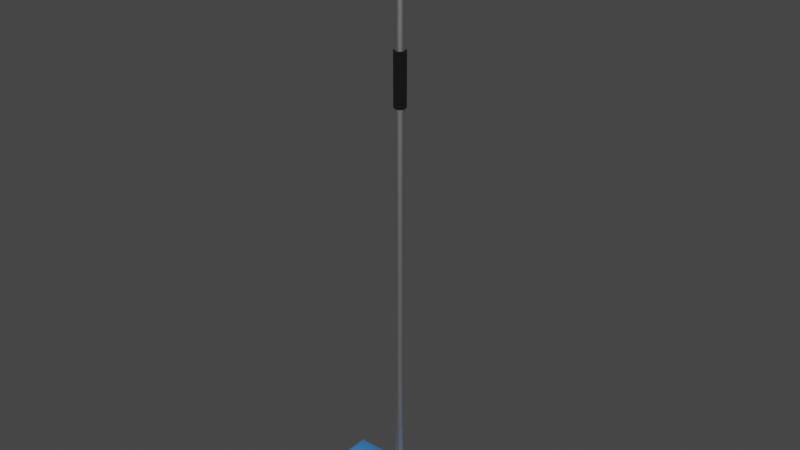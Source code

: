 # Source: Mop.blend  (saved by Blender 3.1.7; exported with 4.5.12 LTS)
import bpy
from mathutils import Matrix  # noqa: F401  (used for matrix-valued properties, if any)

bpy.ops.wm.read_factory_settings(use_empty=True)
scene = bpy.context.scene
scene.name = 'Scene'

# ---- collections
col_collection = bpy.data.collections.new('Collection'); scene.collection.children.link(col_collection)

# ---- materials (node trees are filled in below, after node groups)
mat_blue = bpy.data.materials.new('Blue')
mat_blue.use_transparent_shadow = False
mat_white = bpy.data.materials.new('White')
mat_white.use_transparent_shadow = False
mat_grey_metal = bpy.data.materials.new('Grey Metal')
mat_grey_metal.use_transparent_shadow = False
mat_black = bpy.data.materials.new('Black')
mat_black.use_transparent_shadow = False

# ---- node groups
ng_auto_smooth = bpy.data.node_groups.new('Auto Smooth', 'GeometryNodeTree')
_s = ng_auto_smooth.interface.new_socket(name='Geometry', in_out='OUTPUT', socket_type='NodeSocketGeometry')
_s = ng_auto_smooth.interface.new_socket(name='Geometry', in_out='INPUT', socket_type='NodeSocketGeometry')
_s = ng_auto_smooth.interface.new_socket(name='Angle', in_out='INPUT', socket_type='NodeSocketFloat')
_s.subtype = 'ANGLE'
_s.min_value = 0.0
_s.max_value = 3.142
ng_auto_smooth.is_modifier = True
_N = ng_auto_smooth.nodes; _L = ng_auto_smooth.links
n0 = _N.new('NodeGroupOutput'); n0.name = 'Group Output'; n0.location = (480, -100)
n1 = _N.new('NodeGroupInput'); n1.name = 'Group Input'; n1.location = (-420, -300)
n2 = _N.new('NodeGroupInput'); n2.name = 'Group Input.001'; n2.location = (-60, -100)
n3 = _N.new('GeometryNodeSetShadeSmooth'); n3.name = 'Set Shade Smooth'; n3.location = (120, -100)
n3.domain = 'EDGE'
n4 = _N.new('GeometryNodeSetShadeSmooth'); n4.name = 'Set Shade Smooth.001'; n4.location = (300, -100)
n5 = _N.new('GeometryNodeInputMeshEdgeAngle'); n5.name = 'Edge Angle'; n5.location = (-420, -220)
n6 = _N.new('GeometryNodeInputEdgeSmooth'); n6.name = 'Is Edge Smooth'; n6.location = (-60, -160)
n7 = _N.new('GeometryNodeInputShadeSmooth'); n7.name = 'Is Face Smooth'; n7.location = (-240, -340)
n8 = _N.new('FunctionNodeBooleanMath'); n8.name = 'Boolean Math'; n8.location = (-60, -220)
n9 = _N.new('FunctionNodeCompare'); n9.name = 'Compare'; n9.location = (-240, -180)
n9.operation = 'LESS_EQUAL'
_L.new(n5.outputs[0], n9.inputs[0])
_L.new(n4.outputs[0], n0.inputs[0])
_L.new(n1.outputs[1], n9.inputs[1])
_L.new(n9.outputs[0], n8.inputs[0])
_L.new(n7.outputs[0], n8.inputs[1])
_L.new(n2.outputs[0], n3.inputs[0])
_L.new(n6.outputs[0], n3.inputs[1])
_L.new(n3.outputs[0], n4.inputs[0])
_L.new(n8.outputs[0], n3.inputs[2])
n0.is_active_output = True

# ---- material node trees
mat_blue.use_nodes = True; mat_blue.node_tree.nodes.clear()
_N = mat_blue.node_tree.nodes; _L = mat_blue.node_tree.links
n0 = _N.new('ShaderNodeBsdfPrincipled'); n0.name = 'Principled BSDF'; n0.location = (10, 300)
n0.distribution = 'GGX'
n0.subsurface_method = 'RANDOM_WALK_SKIN'
n0.inputs[0].default_value = (0.03086, 0.2843, 0.8, 1.0)
n0.inputs[2].default_value = 1.0
n0.inputs[3].default_value = 1.45
n0.inputs[13].default_value = 0.8929
n0.inputs[27].default_value = (0.0, 0.0, 0.0, 1.0)
n0.inputs[28].default_value = 1.0
n1 = _N.new('ShaderNodeOutputMaterial'); n1.name = 'Material Output'; n1.location = (300, 300)
_L.new(n0.outputs[0], n1.inputs[0])
n1.is_active_output = True
mat_white.use_nodes = True; mat_white.node_tree.nodes.clear()
_N = mat_white.node_tree.nodes; _L = mat_white.node_tree.links
n0 = _N.new('ShaderNodeBsdfPrincipled'); n0.name = 'Principled BSDF'; n0.location = (10, 300)
n0.distribution = 'GGX'
n0.subsurface_method = 'RANDOM_WALK_SKIN'
n0.inputs[3].default_value = 1.45
n0.inputs[27].default_value = (0.0, 0.0, 0.0, 1.0)
n0.inputs[28].default_value = 1.0
n1 = _N.new('ShaderNodeOutputMaterial'); n1.name = 'Material Output'; n1.location = (300, 300)
_L.new(n0.outputs[0], n1.inputs[0])
n1.is_active_output = True
mat_grey_metal.use_nodes = True; mat_grey_metal.node_tree.nodes.clear()
_N = mat_grey_metal.node_tree.nodes; _L = mat_grey_metal.node_tree.links
n0 = _N.new('ShaderNodeBsdfPrincipled'); n0.name = 'Principled BSDF'; n0.location = (10, 300)
n0.distribution = 'GGX'
n0.subsurface_method = 'RANDOM_WALK_SKIN'
n0.inputs[0].default_value = (0.5277, 0.5277, 0.5277, 1.0)
n0.inputs[1].default_value = 1.0
n0.inputs[3].default_value = 1.45
n0.inputs[27].default_value = (0.0, 0.0, 0.0, 1.0)
n0.inputs[28].default_value = 1.0
n1 = _N.new('ShaderNodeOutputMaterial'); n1.name = 'Material Output'; n1.location = (300, 300)
_L.new(n0.outputs[0], n1.inputs[0])
n1.is_active_output = True
mat_black.use_nodes = True; mat_black.node_tree.nodes.clear()
_N = mat_black.node_tree.nodes; _L = mat_black.node_tree.links
n0 = _N.new('ShaderNodeBsdfPrincipled'); n0.name = 'Principled BSDF'; n0.location = (10, 300)
n0.distribution = 'GGX'
n0.subsurface_method = 'RANDOM_WALK_SKIN'
n0.inputs[0].default_value = (0.0, 0.0, 0.0, 1.0)
n0.inputs[2].default_value = 1.0
n0.inputs[3].default_value = 1.45
n0.inputs[27].default_value = (0.0, 0.0, 0.0, 1.0)
n0.inputs[28].default_value = 1.0
n1 = _N.new('ShaderNodeOutputMaterial'); n1.name = 'Material Output'; n1.location = (300, 300)
_L.new(n0.outputs[0], n1.inputs[0])
n1.is_active_output = True

# ---- world
world_world = bpy.data.worlds.new('World'); scene.world = world_world
world_world.use_nodes = True; world_world.node_tree.nodes.clear()
_N = world_world.node_tree.nodes; _L = world_world.node_tree.links
n0 = _N.new('ShaderNodeOutputWorld'); n0.name = 'World Output'; n0.location = (300, 300)
n1 = _N.new('ShaderNodeBackground'); n1.name = 'Background'; n1.location = (10, 300)
n1.inputs[0].default_value = (0.05088, 0.05088, 0.05088, 1.0)
_L.new(n1.outputs[0], n0.inputs[0])
n0.is_active_output = True
world_world.color = (0.05088, 0.05088, 0.05088)
world_world.use_sun_shadow = False
world_world.sun_shadow_jitter_overblur = 0.0

# ---- meshes
me_cube_001 = bpy.data.meshes.new('Cube.001')
me_cube_001.from_pydata([(-0.1975, -0.06925, -0.03075), (-0.1859, -0.0601, -0.008701), (-0.1975, 0.07094, -0.03075), (-0.1859, 0.0618, -0.008701), (0.199, -0.06925, -0.03075), (0.1874, -0.0601, -0.008701), (0.199, 0.07094, -0.03075), (0.1874, 0.0618, -0.008701), (-0.1975, -0.06925, -0.01473), (-0.1975, 0.07094, -0.01473), (0.199, 0.07094, -0.01473), (0.199, -0.06925, -0.01473), (0.06681, 0.07094, -0.03075), (-0.06535, 0.07094, -0.03075), (-0.06148, 0.0618, -0.006785), (0.06294, 0.0618, -0.006785), (-0.06535, -0.06925, -0.03075), (0.06681, -0.06925, -0.03075), (0.06294, -0.0601, -0.006785), (-0.06148, -0.0601, -0.006785), (0.06681, -0.06925, -0.01473), (-0.06535, -0.06925, -0.01473), (-0.06535, 0.07094, -0.01473), (0.06681, 0.07094, -0.01473), (-0.1975, 0.02421, -0.03075), (-0.1975, -0.02252, -0.03075), (-0.1859, -0.01947, -0.008701), (-0.1859, 0.02117, -0.008701), (0.199, -0.02252, -0.03075), (0.199, 0.02421, -0.03075), (0.1874, 0.02117, -0.008701), (0.1874, -0.01947, -0.008701), (0.199, 0.02421, -0.01473), (0.199, -0.02252, -0.01473), (-0.1975, -0.02252, -0.01473), (-0.1975, 0.02421, -0.01473), (0.0562, 0.01442, 0.001299), (0.0562, -0.01272, 0.001299), (-0.05474, 0.01442, 0.001299), (-0.05474, -0.01272, 0.001299), (-0.06535, 0.02421, -0.03075), (-0.06535, -0.02252, -0.03075), (0.06681, 0.02421, -0.03075), (0.06681, -0.02252, -0.03075), (-0.1975, 0.07094, -0.02784), (0.199, 0.07094, -0.02784), (0.199, -0.06925, -0.02784), (-0.1975, -0.06925, -0.02784), (-0.06535, 0.07094, -0.02784), (0.06681, 0.07094, -0.02784), (0.06681, -0.06925, -0.02784), (-0.06535, -0.06925, -0.02784), (-0.1975, -0.02252, -0.02784), (-0.1975, 0.02421, -0.02784), (0.199, 0.02421, -0.02784), (0.199, -0.02252, -0.02784), (-0.2008, -0.02252, -0.03075), (-0.2008, -0.07256, -0.03075), (-0.2008, 0.07426, -0.02784), (-0.2008, 0.07426, -0.03075), (-0.06535, 0.07426, -0.03075), (0.2023, 0.07426, -0.02784), (0.2023, 0.07426, -0.03075), (0.2023, 0.02421, -0.03075), (0.2023, -0.07256, -0.02784), (0.2023, -0.07256, -0.03075), (0.06681, -0.07256, -0.03075), (0.06681, 0.07426, -0.03075), (-0.06535, -0.07256, -0.03075), (-0.06535, 0.07426, -0.02784), (0.06681, 0.07426, -0.02784), (0.06681, -0.07256, -0.02784), (-0.06535, -0.07256, -0.02784), (-0.2008, 0.02421, -0.03075), (0.2023, -0.02252, -0.03075), (-0.2008, -0.02252, -0.02784), (-0.2008, 0.02421, -0.02784), (0.2023, 0.02421, -0.02784), (0.2023, -0.02252, -0.02784), (-0.2008, -0.07256, -0.02784), (0.06294, 0.02117, 0.001299), (0.06294, -0.01947, 0.001299), (-0.06148, 0.02117, 0.001299), (-0.06148, -0.01947, 0.001299), (0.05547, 0.01357, 0.0), (0.05547, -0.01357, 0.0), (-0.05547, 0.01357, 0.0), (-0.05547, -0.01357, 0.0)], [], [(35, 27, 3, 9), (23, 15, 7, 10), (33, 31, 5, 11), (21, 19, 1, 8), (43, 28, 4, 17), (83, 26, 1, 19), (51, 21, 8, 47), (55, 33, 11, 46), (49, 23, 10, 45), (53, 35, 9, 44), (44, 9, 22, 48), (48, 22, 23, 49), (46, 11, 20, 50), (50, 20, 21, 51), (31, 81, 18, 5), (81, 83, 19, 18), (25, 41, 16, 0), (41, 43, 17, 16), (11, 5, 18, 20), (20, 18, 19, 21), (9, 3, 14, 22), (22, 14, 15, 23), (13, 12, 42, 40), (40, 42, 43, 41), (2, 13, 40, 24), (24, 40, 41, 25), (15, 14, 82, 80), (36, 38, 86, 84), (7, 15, 80, 30), (30, 80, 81, 31), (47, 8, 34, 52), (52, 34, 35, 53), (45, 10, 32, 54), (54, 32, 33, 55), (14, 3, 27, 82), (82, 27, 26, 83), (12, 6, 29, 42), (42, 29, 28, 43), (10, 7, 30, 32), (32, 30, 31, 33), (8, 1, 26, 34), (34, 26, 27, 35), (24, 25, 56, 73), (53, 44, 58, 76), (25, 0, 57, 56), (54, 55, 78, 77), (29, 6, 62, 63), (2, 24, 73, 59), (44, 48, 69, 58), (12, 13, 60, 67), (48, 49, 70, 69), (6, 12, 67, 62), (46, 50, 71, 64), (28, 29, 63, 74), (63, 77, 78, 74), (62, 61, 77, 63), (56, 75, 76, 73), (57, 79, 75, 56), (66, 71, 72, 68), (65, 64, 71, 66), (60, 69, 70, 67), (59, 58, 69, 60), (73, 76, 58, 59), (67, 70, 61, 62), (74, 78, 64, 65), (68, 72, 79, 57), (45, 54, 77, 61), (49, 45, 61, 70), (52, 53, 76, 75), (0, 16, 68, 57), (55, 46, 64, 78), (17, 4, 65, 66), (47, 52, 75, 79), (16, 17, 66, 68), (51, 47, 79, 72), (4, 28, 74, 65), (50, 51, 72, 71), (13, 2, 59, 60), (36, 37, 81, 80), (39, 38, 82, 83), (38, 36, 80, 82), (37, 39, 83, 81), (84, 86, 87, 85), (37, 36, 84, 85), (39, 37, 85, 87), (38, 39, 87, 86)])
me_cube_001.polygons.foreach_set('use_smooth', [True] * 86)
me_cube_001.polygons.foreach_set('material_index', [0, 0, 0, 0, 1, 0, 0, 0, 0, 0, 0, 0, 0, 0, 0, 0, 1, 1, 0, 0, 0, 0, 1, 1, 1, 1, 0, 0, 0, 0, 0, 0, 0, 0, 0, 0, 1, 1, 0, 0, 0, 0, 1, 1, 1, 1, 1, 1, 1, 1, 1, 1, 1, 1, 1, 1, 1, 1, 1, 1, 1, 1, 1, 1, 1, 1, 1, 1, 1, 1, 1, 1, 1, 1, 1, 1, 1, 1, 0, 0, 0, 0, 0, 0, 0, 0])
_uv = me_cube_001.uv_layers.new(name='UVMap')
_uv.uv.foreach_set('vector', [0.5, 0.1667, 0.625, 0.1667, 0.625, 0.25, 0.5, 0.25, 0.5, 0.4167, 0.625, 0.4167, 0.625, 0.5, 0.5, 0.5, 0.5, 0.6667, 0.625, 0.6667, 0.625, 0.75, 0.5, 0.75, 0.5, 0.9167, 0.625, 0.9167, 0.625, 1.0, 0.5, 1.0, 0.2917, 0.6667, 0.375, 0.6667, 0.375, 0.75, 0.2917, 0.75, 0.7917, 0.6667, 0.875, 0.6667, 0.875, 0.75, 0.7917, 0.75, 0.3977, 0.9167, 0.5, 0.9167, 0.5, 1.0, 0.3977, 1.0, 0.3977, 0.6667, 0.5, 0.6667, 0.5, 0.75, 0.3977, 0.75, 0.3977, 0.4167, 0.5, 0.4167, 0.5, 0.5, 0.3977, 0.5, 0.3977, 0.1667, 0.5, 0.1667, 0.5, 0.25, 0.3977, 0.25, 0.3977, 0.25, 0.5, 0.25, 0.5, 0.3333, 0.3977, 0.3333, 0.3977, 0.3333, 0.5, 0.3333, 0.5, 0.4167, 0.3977, 0.4167, 0.3977, 0.75, 0.5, 0.75, 0.5, 0.8333, 0.3977, 0.8333, 0.3977, 0.8333, 0.5, 0.8333, 0.5, 0.9167, 0.3977, 0.9167, 0.625, 0.6667, 0.7083, 0.6667, 0.7083, 0.75, 0.625, 0.75, 0.7083, 0.6667, 0.7917, 0.6667, 0.7917, 0.75, 0.7083, 0.75, 0.125, 0.6667, 0.2083, 0.6667, 0.2083, 0.75, 0.125, 0.75, 0.2083, 0.6667, 0.2917, 0.6667, 0.2917, 0.75, 0.2083, 0.75, 0.5, 0.75, 0.625, 0.75, 0.625, 0.8333, 0.5, 0.8333, 0.5, 0.8333, 0.625, 0.8333, 0.625, 0.9167, 0.5, 0.9167, 0.5, 0.25, 0.625, 0.25, 0.625, 0.3333, 0.5, 0.3333, 0.5, 0.3333, 0.625, 0.3333, 0.625, 0.4167, 0.5, 0.4167, 0.2083, 0.5, 0.2917, 0.5, 0.2917, 0.5833, 0.2083, 0.5833, 0.2083, 0.5833, 0.2917, 0.5833, 0.2917, 0.6667, 0.2083, 0.6667, 0.125, 0.5, 0.2083, 0.5, 0.2083, 0.5833, 0.125, 0.5833, 0.125, 0.5833, 0.2083, 0.5833, 0.2083, 0.6667, 0.125, 0.6667, 0.7083, 0.5, 0.7917, 0.5, 0.7917, 0.5833, 0.7083, 0.5833, 0.7129, 0.5972, 0.7871, 0.5972, 0.7871, 0.5972, 0.7129, 0.5972, 0.625, 0.5, 0.7083, 0.5, 0.7083, 0.5833, 0.625, 0.5833, 0.625, 0.5833, 0.7083, 0.5833, 0.7083, 0.6667, 0.625, 0.6667, 0.3977, 0.0, 0.5, 0.0, 0.5, 0.08333, 0.3977, 0.08333, 0.3977, 0.08333, 0.5, 0.08333, 0.5, 0.1667, 0.3977, 0.1667, 0.3977, 0.5, 0.5, 0.5, 0.5, 0.5833, 0.3977, 0.5833, 0.3977, 0.5833, 0.5, 0.5833, 0.5, 0.6667, 0.3977, 0.6667, 0.7917, 0.5, 0.875, 0.5, 0.875, 0.5833, 0.7917, 0.5833, 0.7917, 0.5833, 0.875, 0.5833, 0.875, 0.6667, 0.7917, 0.6667, 0.2917, 0.5, 0.375, 0.5, 0.375, 0.5833, 0.2917, 0.5833, 0.2917, 0.5833, 0.375, 0.5833, 0.375, 0.6667, 0.2917, 0.6667, 0.5, 0.5, 0.625, 0.5, 0.625, 0.5833, 0.5, 0.5833, 0.5, 0.5833, 0.625, 0.5833, 0.625, 0.6667, 0.5, 0.6667, 0.5, 0.0, 0.625, 0.0, 0.625, 0.08333, 0.5, 0.08333, 0.5, 0.08333, 0.625, 0.08333, 0.625, 0.1667, 0.5, 0.1667, 0.125, 0.5833, 0.125, 0.6667, 0.125, 0.6667, 0.125, 0.5833, 0.3977, 0.1667, 0.3977, 0.25, 0.3977, 0.25, 0.3977, 0.1667, 0.125, 0.6667, 0.125, 0.75, 0.125, 0.75, 0.125, 0.6667, 0.3977, 0.5833, 0.3977, 0.6667, 0.3977, 0.6667, 0.3977, 0.5833, 0.375, 0.5833, 0.375, 0.5, 0.375, 0.5, 0.375, 0.5833, 0.125, 0.5, 0.125, 0.5833, 0.125, 0.5833, 0.125, 0.5, 0.3977, 0.25, 0.3977, 0.3333, 0.3977, 0.3333, 0.3977, 0.25, 0.2917, 0.5, 0.2083, 0.5, 0.2083, 0.5, 0.2917, 0.5, 0.3977, 0.3333, 0.3977, 0.4167, 0.3977, 0.4167, 0.3977, 0.3333, 0.375, 0.5, 0.2917, 0.5, 0.2917, 0.5, 0.375, 0.5, 0.3977, 0.75, 0.3977, 0.8333, 0.3977, 0.8333, 0.3977, 0.75, 0.375, 0.6667, 0.375, 0.5833, 0.375, 0.5833, 0.375, 0.6667, 0.375, 0.5833, 0.3977, 0.5833, 0.3977, 0.6667, 0.375, 0.6667, 0.375, 0.5, 0.3977, 0.5, 0.3977, 0.5833, 0.375, 0.5833, 0.375, 0.08333, 0.3977, 0.08333, 0.3977, 0.1667, 0.375, 0.1667, 0.375, 0.0, 0.3977, 0.0, 0.3977, 0.08333, 0.375, 0.08333, 0.375, 0.8333, 0.3977, 0.8333, 0.3977, 0.9167, 0.375, 0.9167, 0.375, 0.75, 0.3977, 0.75, 0.3977, 0.8333, 0.375, 0.8333, 0.375, 0.3333, 0.3977, 0.3333, 0.3977, 0.4167, 0.375, 0.4167, 0.375, 0.25, 0.3977, 0.25, 0.3977, 0.3333, 0.375, 0.3333, 0.375, 0.1667, 0.3977, 0.1667, 0.3977, 0.25, 0.375, 0.25, 0.375, 0.4167, 0.3977, 0.4167, 0.3977, 0.5, 0.375, 0.5, 0.375, 0.6667, 0.3977, 0.6667, 0.3977, 0.75, 0.375, 0.75, 0.375, 0.9167, 0.3977, 0.9167, 0.3977, 1.0, 0.375, 1.0, 0.3977, 0.5, 0.3977, 0.5833, 0.3977, 0.5833, 0.3977, 0.5, 0.3977, 0.4167, 0.3977, 0.5, 0.3977, 0.5, 0.3977, 0.4167, 0.3977, 0.08333, 0.3977, 0.1667, 0.3977, 0.1667, 0.3977, 0.08333, 0.125, 0.75, 0.2083, 0.75, 0.2083, 0.75, 0.125, 0.75, 0.3977, 0.6667, 0.3977, 0.75, 0.3977, 0.75, 0.3977, 0.6667, 0.2917, 0.75, 0.375, 0.75, 0.375, 0.75, 0.2917, 0.75, 0.3977, 0.0, 0.3977, 0.08333, 0.3977, 0.08333, 0.3977, 0.0, 0.2083, 0.75, 0.2917, 0.75, 0.2917, 0.75, 0.2083, 0.75, 0.3977, 0.9167, 0.3977, 1.0, 0.3977, 1.0, 0.3977, 0.9167, 0.375, 0.75, 0.375, 0.6667, 0.375, 0.6667, 0.375, 0.75, 0.3977, 0.8333, 0.3977, 0.9167, 0.3977, 0.9167, 0.3977, 0.8333, 0.2083, 0.5, 0.125, 0.5, 0.125, 0.5, 0.2083, 0.5, 0.7129, 0.5972, 0.7129, 0.6528, 0.7083, 0.6667, 0.7083, 0.5833, 0.7871, 0.6528, 0.7871, 0.5972, 0.7917, 0.5833, 0.7917, 0.6667, 0.7871, 0.5972, 0.7129, 0.5972, 0.7083, 0.5833, 0.7917, 0.5833, 0.7129, 0.6528, 0.7871, 0.6528, 0.7917, 0.6667, 0.7083, 0.6667, 0.7129, 0.5972, 0.7871, 0.5972, 0.7871, 0.6528, 0.7129, 0.6528, 0.7129, 0.6528, 0.7129, 0.5972, 0.7129, 0.5972, 0.7129, 0.6528, 0.7871, 0.6528, 0.7129, 0.6528, 0.7129, 0.6528, 0.7871, 0.6528, 0.7871, 0.5972, 0.7871, 0.6528, 0.7871, 0.6528, 0.7871, 0.5972])
me_cube_001.materials.append(mat_blue)
me_cube_001.materials.append(mat_white)
me_cube_001.use_remesh_fix_poles = True
me_cube_001.use_remesh_preserve_attributes = False
me_cube_001.update()
me_cylinder = bpy.data.meshes.new('Cylinder')
me_cylinder.from_pydata([(0.0007297, 0.01308, -0.01449), (0.0007297, 0.01308, 1.469), (0.006847, 0.01144, -0.01449), (0.006847, 0.01144, 1.469), (0.01132, 0.006965, -0.01449), (0.01132, 0.006965, 1.469), (0.01296, 0.0008482, -0.01449), (0.01296, 0.0008482, 1.469), (0.01132, -0.005269, -0.01449), (0.01132, -0.005269, 1.469), (0.006847, -0.009747, -0.01449), (0.006847, -0.009747, 1.469), (0.0007297, -0.01139, -0.01449), (0.0007297, -0.01139, 1.469), (-0.005387, -0.009747, -0.01449), (-0.005387, -0.009747, 1.469), (-0.009865, -0.005269, -0.01449), (-0.009865, -0.005269, 1.469), (-0.0115, 0.0008482, -0.01449), (-0.0115, 0.0008482, 1.469), (-0.009865, 0.006965, -0.01449), (-0.009865, 0.006965, 1.469), (-0.005387, 0.01144, -0.01449), (-0.005387, 0.01144, 1.469), (0.0007297, 0.01675, 1.47), (0.008681, 0.01462, 1.47), (0.0145, 0.0088, 1.47), (0.01663, 0.0008481, 1.47), (0.0145, -0.007103, 1.47), (0.008681, -0.01292, 1.47), (0.0007297, -0.01505, 1.47), (-0.007222, -0.01292, 1.47), (-0.01304, -0.007103, 1.47), (-0.01517, 0.0008481, 1.47), (-0.01304, 0.0088, 1.47), (-0.007222, 0.01462, 1.47), (0.0007297, 0.01675, 1.55), (0.008681, 0.01462, 1.55), (0.0145, 0.0088, 1.55), (0.01663, 0.0008481, 1.55), (0.0145, -0.007103, 1.55), (0.008681, -0.01292, 1.55), (0.0007297, -0.01505, 1.55), (-0.007222, -0.01292, 1.55), (-0.01304, -0.007103, 1.55), (-0.01517, 0.0008481, 1.55), (-0.01304, 0.0088, 1.55), (-0.007222, 0.01462, 1.55), (0.0007297, 0.0071, 1.6), (0.004788, 0.006262, 1.6), (0.007758, 0.003974, 1.598), (0.008846, 0.0008481, 1.596), (0.007758, -0.002278, 1.598), (0.004788, -0.004566, 1.6), (0.0007297, -0.005403, 1.6), (-0.003328, -0.004566, 1.6), (-0.006299, -0.002278, 1.598), (-0.007386, 0.0008481, 1.596), (-0.006299, 0.003974, 1.598), (-0.003328, 0.006262, 1.6), (0.005402, 0.00758, 1.592), (0.009805, 0.01014, 1.564), (0.007904, 0.01295, 1.557), (0.01027, 0.006483, 1.574), (0.009031, 0.005502, 1.584), (0.007904, -0.01126, 1.557), (0.0007297, -0.01439, 1.554), (0.0007297, -0.006451, 1.595), (-0.00451, -0.01246, 1.556), (-0.003942, -0.005884, 1.592), (-0.008824, 0.006492, 1.574), (-0.00755, 0.005486, 1.585), (-0.008346, 0.01032, 1.564), (-0.00451, 0.01418, 1.556), (-0.003942, 0.00758, 1.592), (0.01131, 0.0008481, 1.584), (0.0007297, 0.008147, 1.595), (0.01289, 0.0008481, 1.574), (0.009031, -0.003806, 1.584), (0.01027, -0.004787, 1.574), (-0.008346, -0.00844, 1.564), (-0.008824, -0.004796, 1.574), (-0.00755, -0.00379, 1.585), (0.009805, -0.008627, 1.564), (0.005402, -0.005884, 1.592), (0.0007297, 0.01609, 1.554), (-0.01145, 0.0008481, 1.574), (-0.009826, 0.0008481, 1.585), (0.0007297, 0.01308, 1.094), (0.0007297, 0.01308, 1.233), (0.006847, 0.01144, 1.094), (0.006847, 0.01144, 1.233), (0.01132, 0.006965, 1.094), (0.01132, 0.006965, 1.233), (0.01296, 0.0008482, 1.094), (0.01296, 0.0008482, 1.233), (0.01132, -0.005269, 1.094), (0.01132, -0.005269, 1.233), (0.006847, -0.009747, 1.094), (0.006847, -0.009747, 1.233), (0.0007297, -0.01139, 1.094), (0.0007297, -0.01139, 1.233), (-0.005387, -0.009747, 1.094), (-0.005387, -0.009747, 1.233), (-0.009865, -0.005269, 1.094), (-0.009865, -0.005269, 1.233), (-0.0115, 0.0008482, 1.094), (-0.0115, 0.0008482, 1.233), (-0.009865, 0.006965, 1.094), (-0.009865, 0.006965, 1.233), (-0.005387, 0.01144, 1.094), (-0.005387, 0.01144, 1.233), (0.0007297, 0.01715, 1.094), (0.0007297, 0.01715, 1.233), (0.008879, 0.01496, 1.094), (0.008879, 0.01496, 1.233), (0.01485, 0.008998, 1.094), (0.01485, 0.008998, 1.233), (0.01703, 0.0008482, 1.094), (0.01703, 0.0008482, 1.233), (0.01485, -0.007301, 1.094), (0.01485, -0.007301, 1.233), (0.008879, -0.01327, 1.094), (0.008879, -0.01327, 1.233), (0.0007297, -0.01545, 1.094), (0.0007297, -0.01545, 1.233), (-0.00742, -0.01327, 1.094), (-0.00742, -0.01327, 1.233), (-0.01339, -0.007301, 1.094), (-0.01339, -0.007301, 1.233), (-0.01557, 0.0008482, 1.094), (-0.01557, 0.0008482, 1.233), (-0.01339, 0.008998, 1.094), (-0.01339, 0.008998, 1.233), (-0.00742, 0.01496, 1.094), (-0.00742, 0.01496, 1.233)], [], [(89, 1, 3, 91), (91, 3, 5, 93), (93, 5, 7, 95), (95, 7, 9, 97), (97, 9, 11, 99), (99, 11, 13, 101), (101, 13, 15, 103), (103, 15, 17, 105), (105, 17, 19, 107), (107, 19, 21, 109), (13, 11, 29, 30), (109, 21, 23, 111), (111, 23, 1, 89), (22, 0, 2, 4, 6, 8, 10, 12, 14, 16, 18, 20), (33, 32, 44, 45), (11, 9, 28, 29), (9, 7, 27, 28), (1, 23, 35, 24), (3, 1, 24, 25), (7, 5, 26, 27), (23, 21, 34, 35), (5, 3, 25, 26), (21, 19, 33, 34), (19, 17, 32, 33), (17, 15, 31, 32), (15, 13, 30, 31), (61, 38, 37, 62), (30, 29, 41, 42), (27, 26, 38, 39), (34, 33, 45, 46), (31, 30, 42, 43), (28, 27, 39, 40), (35, 34, 46, 47), (25, 24, 36, 37), (32, 31, 43, 44), (29, 28, 40, 41), (24, 35, 47, 36), (26, 25, 37, 38), (87, 82, 56, 57), (84, 53, 54, 67), (66, 42, 41, 65), (75, 64, 50, 51), (71, 87, 57, 58), (67, 54, 55, 69), (68, 43, 42, 66), (78, 75, 51, 52), (71, 58, 59, 74), (37, 36, 85, 62), (48, 49, 60, 76), (44, 43, 68, 80), (40, 79, 83), (36, 47, 73, 85), (76, 74, 59, 48), (84, 67, 76, 60), (64, 78, 84, 60), (64, 63, 79, 78), (61, 83, 79, 63), (61, 62, 65, 83), (65, 62, 85, 66), (66, 85, 73, 68), (68, 73, 72, 80), (80, 72, 70, 81), (70, 71, 82, 81), (71, 74, 69, 82), (76, 67, 69, 74), (40, 39, 77, 79), (79, 77, 75, 78), (39, 38, 63, 77), (77, 63, 64, 75), (46, 45, 86, 70), (70, 86, 87, 71), (45, 44, 81, 86), (86, 81, 82, 87), (69, 55, 56, 82), (81, 44, 80), (72, 46, 70), (73, 47, 46, 72), (63, 38, 61), (41, 40, 83, 65), (78, 52, 53, 84), (49, 50, 64, 60), (51, 50, 52), (52, 50, 49, 53), (48, 54, 53, 49), (55, 54, 48, 59), (58, 56, 55, 59), (56, 58, 57), (22, 110, 88, 0), (105, 107, 131, 129), (20, 108, 110, 22), (98, 96, 120, 122), (18, 106, 108, 20), (91, 93, 117, 115), (16, 104, 106, 18), (106, 104, 128, 130), (14, 102, 104, 16), (99, 101, 125, 123), (12, 100, 102, 14), (92, 90, 114, 116), (10, 98, 100, 12), (107, 109, 133, 131), (8, 96, 98, 10), (100, 98, 122, 124), (6, 94, 96, 8), (93, 95, 119, 117), (4, 92, 94, 6), (108, 106, 130, 132), (2, 90, 92, 4), (101, 103, 127, 125), (0, 88, 90, 2), (94, 92, 116, 118), (134, 135, 113, 112), (132, 133, 135, 134), (130, 131, 133, 132), (128, 129, 131, 130), (126, 127, 129, 128), (124, 125, 127, 126), (122, 123, 125, 124), (120, 121, 123, 122), (118, 119, 121, 120), (116, 117, 119, 118), (114, 115, 117, 116), (112, 113, 115, 114), (90, 88, 112, 114), (88, 110, 134, 112), (97, 99, 123, 121), (104, 102, 126, 128), (89, 91, 115, 113), (111, 89, 113, 135), (96, 94, 118, 120), (103, 105, 129, 127), (110, 108, 132, 134), (95, 97, 121, 119), (102, 100, 124, 126), (109, 111, 135, 133)])
me_cylinder.polygons.foreach_set('use_smooth', [True] * 135)
me_cylinder.polygons.foreach_set('material_index', [0, 0, 0, 0, 0, 0, 0, 0, 0, 0, 2, 0, 0, 0, 2, 2, 2, 2, 2, 2, 2, 2, 2, 2, 2, 2, 2, 2, 2, 2, 2, 2, 2, 2, 2, 2, 2, 2, 2, 2, 2, 2, 2, 2, 2, 2, 2, 2, 2, 2, 2, 2, 2, 2, 2, 2, 2, 2, 2, 2, 2, 2, 2, 2, 2, 2, 2, 2, 2, 2, 2, 2, 2, 2, 2, 2, 2, 2, 2, 2, 2, 2, 2, 2, 2, 2, 2, 0, 1, 0, 1, 0, 1, 0, 1, 0, 1, 0, 1, 0, 1, 0, 1, 0, 1, 0, 1, 0, 1, 0, 1, 1, 1, 1, 1, 1, 1, 1, 1, 1, 1, 1, 1, 1, 1, 1, 1, 1, 1, 1, 1, 1, 1, 1, 1])
_uv = me_cylinder.uv_layers.new(name='UVMap')
_uv.uv.foreach_set('vector', [1.0, 0.9681, 1.0, 1.0, 0.9167, 1.0, 0.9167, 0.9681, 0.9167, 0.9681, 0.9167, 1.0, 0.8333, 1.0, 0.8333, 0.9681, 0.8333, 0.9681, 0.8333, 1.0, 0.75, 1.0, 0.75, 0.9681, 0.75, 0.9681, 0.75, 1.0, 0.6667, 1.0, 0.6667, 0.9681, 0.6667, 0.9681, 0.6667, 1.0, 0.5833, 1.0, 0.5833, 0.9681, 0.5833, 0.9681, 0.5833, 1.0, 0.5, 1.0, 0.5, 0.9681, 0.5, 0.9681, 0.5, 1.0, 0.4167, 1.0, 0.4167, 0.9681, 0.4167, 0.9681, 0.4167, 1.0, 0.3333, 1.0, 0.3333, 0.9681, 0.3333, 0.9681, 0.3333, 1.0, 0.25, 1.0, 0.25, 0.9681, 0.25, 0.9681, 0.25, 1.0, 0.1667, 1.0, 0.1667, 0.9681, 0.5, 1.0, 0.5833, 1.0, 0.5833, 1.0, 0.5, 1.0, 0.1667, 0.9681, 0.1667, 1.0, 0.08333, 1.0, 0.08333, 0.9681, 0.08333, 0.9681, 0.08333, 1.0, 7.451e-08, 1.0, 7.451e-08, 0.9681, 0.63, 0.4578, 0.75, 0.49, 0.87, 0.4578, 0.9578, 0.37, 0.99, 0.25, 0.9578, 0.13, 0.87, 0.04215, 0.75, 0.01, 0.63, 0.04215, 0.5422, 0.13, 0.51, 0.25, 0.5422, 0.37, 0.25, 1.0, 0.3333, 1.0, 0.3333, 1.0, 0.25, 1.0, 0.5833, 1.0, 0.6667, 1.0, 0.6667, 1.0, 0.5833, 1.0, 0.6667, 1.0, 0.75, 1.0, 0.75, 1.0, 0.6667, 1.0, 7.451e-08, 1.0, 0.08333, 1.0, 0.08333, 1.0, 7.451e-08, 1.0, 0.9167, 1.0, 1.0, 1.0, 1.0, 1.0, 0.9167, 1.0, 0.75, 1.0, 0.8333, 1.0, 0.8333, 1.0, 0.75, 1.0, 0.08333, 1.0, 0.1667, 1.0, 0.1667, 1.0, 0.08333, 1.0, 0.8333, 1.0, 0.9167, 1.0, 0.9167, 1.0, 0.8333, 1.0, 0.1667, 1.0, 0.25, 1.0, 0.25, 1.0, 0.1667, 1.0, 0.25, 1.0, 0.3333, 1.0, 0.3333, 1.0, 0.25, 1.0, 0.3333, 1.0, 0.4167, 1.0, 0.4167, 1.0, 0.3333, 1.0, 0.4167, 1.0, 0.5, 1.0, 0.5, 1.0, 0.4167, 1.0, 0.8798, 1.0, 0.8333, 1.0, 0.9167, 1.0, 0.9167, 1.0, 0.5, 1.0, 0.5833, 1.0, 0.5833, 1.0, 0.5, 1.0, 0.75, 1.0, 0.8333, 1.0, 0.8333, 1.0, 0.75, 1.0, 0.1667, 1.0, 0.25, 1.0, 0.25, 1.0, 0.1667, 1.0, 0.4167, 1.0, 0.5, 1.0, 0.5, 1.0, 0.4167, 1.0, 0.6667, 1.0, 0.75, 1.0, 0.75, 1.0, 0.6667, 1.0, 0.08333, 1.0, 0.1667, 1.0, 0.1667, 1.0, 0.08333, 1.0, 0.9167, 1.0, 1.0, 1.0, 1.0, 1.0, 0.9167, 1.0, 0.3333, 1.0, 0.4167, 1.0, 0.4167, 1.0, 0.3333, 1.0, 0.5833, 1.0, 0.6667, 1.0, 0.6667, 1.0, 0.5833, 1.0, 7.451e-08, 1.0, 0.08333, 1.0, 0.08333, 1.0, 7.451e-08, 1.0, 0.8333, 1.0, 0.9167, 1.0, 0.9167, 1.0, 0.8333, 1.0, 0.25, 1.0, 0.333, 1.0, 0.3333, 1.0, 0.25, 1.0, 0.5833, 1.0, 0.5833, 1.0, 0.5, 1.0, 0.5, 1.0, 0.5, 1.0, 0.5, 1.0, 0.5833, 1.0, 0.5833, 1.0, 0.75, 1.0, 0.8331, 1.0, 0.8333, 1.0, 0.75, 1.0, 0.167, 1.0, 0.25, 1.0, 0.25, 1.0, 0.1667, 1.0, 0.5, 1.0, 0.5, 1.0, 0.4167, 1.0, 0.4167, 1.0, 0.4416, 1.0, 0.4167, 1.0, 0.5, 1.0, 0.5, 1.0, 0.6669, 1.0, 0.75, 1.0, 0.75, 1.0, 0.6667, 1.0, 0.167, 1.0, 0.1667, 1.0, 0.08333, 1.0, 0.08333, 1.0, 0.9167, 1.0, 1.0, 1.0, 1.0, 1.0, 0.9167, 1.0, 1.0, 1.0, 0.9167, 1.0, 0.9167, 1.0, 1.0, 1.0, 0.3333, 1.0, 0.4167, 1.0, 0.4416, 1.0, 0.3798, 1.0, 0.6667, 1.0, 0.6656, 1.0, 0.6187, 1.0, 7.451e-08, 1.0, 0.08333, 1.0, 0.05831, 1.0, 7.451e-08, 1.0, 7.451e-08, 1.0, 0.08333, 1.0, 0.08333, 1.0, 7.451e-08, 1.0, 0.9257, 0.8963, 1.0, 0.8966, 1.0, 0.8897, 0.9246, 0.8899, 0.8333, 0.8909, 0.8333, 0.8954, 0.9242, 0.8963, 0.9246, 0.8899, 0.8333, 0.8909, 0.75, 0.8904, 0.75, 0.8959, 0.8333, 0.8954, 0.6667, 0.8887, 0.6667, 0.8977, 0.75, 0.8959, 0.75, 0.8904, 0.6667, 0.8887, 0.6295, 0.8874, 0.6254, 0.8989, 0.6667, 0.8977, 0.6295, 0.8989, 0.6295, 0.8874, 0.5, 0.8859, 0.5, 0.9004, 0.5, 0.9004, 0.5, 0.8859, 0.4167, 0.8868, 0.4167, 0.8995, 0.4167, 0.8995, 0.4167, 0.8868, 0.3333, 0.8886, 0.3333, 0.8976, 0.3333, 0.8976, 0.3333, 0.8886, 0.25, 0.8904, 0.25, 0.8958, 0.25, 0.8904, 0.1667, 0.8909, 0.1667, 0.8954, 0.25, 0.8958, 0.1667, 0.8909, 0.07584, 0.8899, 0.07541, 0.8963, 0.1667, 0.8954, 7.451e-08, 0.8897, 7.451e-08, 0.8966, 0.07541, 0.8963, 0.0743, 0.8899, 0.6667, 1.0, 0.75, 1.0, 0.75, 1.0, 0.6683, 1.0, 0.6683, 1.0, 0.75, 1.0, 0.75, 1.0, 0.6669, 1.0, 0.75, 1.0, 0.8333, 1.0, 0.8317, 1.0, 0.75, 1.0, 0.75, 1.0, 0.8317, 1.0, 0.8331, 1.0, 0.75, 1.0, 0.1667, 1.0, 0.25, 1.0, 0.25, 1.0, 0.1684, 1.0, 0.1684, 1.0, 0.25, 1.0, 0.25, 1.0, 0.167, 1.0, 0.25, 1.0, 0.3333, 1.0, 0.3316, 1.0, 0.25, 1.0, 0.25, 1.0, 0.3316, 1.0, 0.333, 1.0, 0.25, 1.0, 0.4167, 1.0, 0.4167, 1.0, 0.3333, 1.0, 0.3348, 1.0, 0.3316, 1.0, 0.3333, 1.0, 0.3798, 1.0, 0.1187, 1.0, 0.1667, 1.0, 0.1656, 1.0, 0.0595, 1.0, 0.08333, 1.0, 0.1667, 1.0, 0.1187, 1.0, 0.8317, 1.0, 0.8333, 1.0, 0.8798, 1.0, 0.5833, 1.0, 0.6667, 1.0, 0.6187, 1.0, 0.5833, 1.0, 0.6669, 1.0, 0.6667, 1.0, 0.5833, 1.0, 0.5833, 1.0, 0.9167, 1.0, 0.8333, 1.0, 0.8348, 1.0, 0.9167, 1.0, 0.75, 1.0, 0.8333, 1.0, 0.6667, 1.0, 0.6667, 1.0, 0.8333, 1.0, 0.9167, 1.0, 0.5833, 1.0, 1.0, 1.0, 0.5, 1.0, 0.5833, 1.0, 0.9167, 1.0, 0.4167, 1.0, 0.5, 1.0, 7.451e-08, 1.0, 0.08333, 1.0, 0.1667, 1.0, 0.3333, 1.0, 0.4167, 1.0, 0.08333, 1.0, 0.3333, 1.0, 0.1667, 1.0, 0.25, 1.0, 0.08333, 0.5, 0.08333, 0.8015, 7.451e-08, 0.8015, 7.451e-08, 0.5, 0.3333, 0.9681, 0.25, 0.9681, 0.25, 0.9681, 0.3333, 0.9681, 0.1667, 0.5, 0.1667, 0.8015, 0.08333, 0.8015, 0.08333, 0.5, 0.5833, 0.8015, 0.6667, 0.8015, 0.6667, 0.8015, 0.5833, 0.8015, 0.25, 0.5, 0.25, 0.8015, 0.1667, 0.8015, 0.1667, 0.5, 0.9167, 0.9681, 0.8333, 0.9681, 0.8333, 0.9681, 0.9167, 0.9681, 0.3333, 0.5, 0.3333, 0.8015, 0.25, 0.8015, 0.25, 0.5, 0.25, 0.8015, 0.3333, 0.8015, 0.3333, 0.8015, 0.25, 0.8015, 0.4167, 0.5, 0.4167, 0.8015, 0.3333, 0.8015, 0.3333, 0.5, 0.5833, 0.9681, 0.5, 0.9681, 0.5, 0.9681, 0.5833, 0.9681, 0.5, 0.5, 0.5, 0.8015, 0.4167, 0.8015, 0.4167, 0.5, 0.8333, 0.8015, 0.9167, 0.8015, 0.9167, 0.8015, 0.8333, 0.8015, 0.5833, 0.5, 0.5833, 0.8015, 0.5, 0.8015, 0.5, 0.5, 0.25, 0.9681, 0.1667, 0.9681, 0.1667, 0.9681, 0.25, 0.9681, 0.6667, 0.5, 0.6667, 0.8015, 0.5833, 0.8015, 0.5833, 0.5, 0.5, 0.8015, 0.5833, 0.8015, 0.5833, 0.8015, 0.5, 0.8015, 0.75, 0.5, 0.75, 0.8015, 0.6667, 0.8015, 0.6667, 0.5, 0.8333, 0.9681, 0.75, 0.9681, 0.75, 0.9681, 0.8333, 0.9681, 0.8333, 0.5, 0.8333, 0.8015, 0.75, 0.8015, 0.75, 0.5, 0.1667, 0.8015, 0.25, 0.8015, 0.25, 0.8015, 0.1667, 0.8015, 0.9167, 0.5, 0.9167, 0.8015, 0.8333, 0.8015, 0.8333, 0.5, 0.5, 0.9681, 0.4167, 0.9681, 0.4167, 0.9681, 0.5, 0.9681, 1.0, 0.5, 1.0, 0.8015, 0.9167, 0.8015, 0.9167, 0.5, 0.75, 0.8015, 0.8333, 0.8015, 0.8333, 0.8015, 0.75, 0.8015, 0.08333, 0.8015, 0.08333, 0.9681, 7.451e-08, 0.9681, 7.451e-08, 0.8015, 0.1667, 0.8015, 0.1667, 0.9681, 0.08333, 0.9681, 0.08333, 0.8015, 0.25, 0.8015, 0.25, 0.9681, 0.1667, 0.9681, 0.1667, 0.8015, 0.3333, 0.8015, 0.3333, 0.9681, 0.25, 0.9681, 0.25, 0.8015, 0.4167, 0.8015, 0.4167, 0.9681, 0.3333, 0.9681, 0.3333, 0.8015, 0.5, 0.8015, 0.5, 0.9681, 0.4167, 0.9681, 0.4167, 0.8015, 0.5833, 0.8015, 0.5833, 0.9681, 0.5, 0.9681, 0.5, 0.8015, 0.6667, 0.8015, 0.6667, 0.9681, 0.5833, 0.9681, 0.5833, 0.8015, 0.75, 0.8015, 0.75, 0.9681, 0.6667, 0.9681, 0.6667, 0.8015, 0.8333, 0.8015, 0.8333, 0.9681, 0.75, 0.9681, 0.75, 0.8015, 0.9167, 0.8015, 0.9167, 0.9681, 0.8333, 0.9681, 0.8333, 0.8015, 1.0, 0.8015, 1.0, 0.9681, 0.9167, 0.9681, 0.9167, 0.8015, 0.9167, 0.8015, 1.0, 0.8015, 1.0, 0.8015, 0.9167, 0.8015, 7.451e-08, 0.8015, 0.08333, 0.8015, 0.08333, 0.8015, 7.451e-08, 0.8015, 0.6667, 0.9681, 0.5833, 0.9681, 0.5833, 0.9681, 0.6667, 0.9681, 0.3333, 0.8015, 0.4167, 0.8015, 0.4167, 0.8015, 0.3333, 0.8015, 1.0, 0.9681, 0.9167, 0.9681, 0.9167, 0.9681, 1.0, 0.9681, 0.08333, 0.9681, 7.451e-08, 0.9681, 7.451e-08, 0.9681, 0.08333, 0.9681, 0.6667, 0.8015, 0.75, 0.8015, 0.75, 0.8015, 0.6667, 0.8015, 0.4167, 0.9681, 0.3333, 0.9681, 0.3333, 0.9681, 0.4167, 0.9681, 0.08333, 0.8015, 0.1667, 0.8015, 0.1667, 0.8015, 0.08333, 0.8015, 0.75, 0.9681, 0.6667, 0.9681, 0.6667, 0.9681, 0.75, 0.9681, 0.4167, 0.8015, 0.5, 0.8015, 0.5, 0.8015, 0.4167, 0.8015, 0.1667, 0.9681, 0.08333, 0.9681, 0.08333, 0.9681, 0.1667, 0.9681])
me_cylinder.materials.append(mat_grey_metal)
me_cylinder.materials.append(mat_black)
me_cylinder.materials.append(mat_blue)
me_cylinder.use_remesh_fix_poles = True
me_cylinder.use_remesh_preserve_attributes = False
me_cylinder.update()

# ---- objects
ob_mop_head = bpy.data.objects.new('Mop_Head', me_cube_001)
ob_mop_handle = bpy.data.objects.new('Mop_Handle', me_cylinder)

# ---- transforms, parenting, visibility, modifiers, constraints
ob_mop_head.parent = ob_mop_handle
ob_mop_head.matrix_parent_inverse = Matrix(((1.0, -0.0, 0.0, 0.0007297), (-0.0, 1.0, -0.0, 0.6008), (-0.0, 0.0, 1.0, -0.03073), (-0.0, 0.0, -0.0, 1.0)))
ob_mop_head.location = (-0.0007297, -0.6008, 0.03073)
_m = ob_mop_head.modifiers.new('Auto Smooth', 'NODES')
_m.node_group = ng_auto_smooth
_gi = [s.identifier for s in ng_auto_smooth.interface.items_tree if s.item_type == 'SOCKET' and s.in_out == 'INPUT']
_m[_gi[1]] = 0.6388  # Angle
ob_mop_handle.location = (-0.0007297, -0.6008, 0.03073)
_m = ob_mop_handle.modifiers.new('Auto Smooth', 'NODES')
_m.node_group = ng_auto_smooth
_gi = [s.identifier for s in ng_auto_smooth.interface.items_tree if s.item_type == 'SOCKET' and s.in_out == 'INPUT']
_m[_gi[1]] = 0.5952  # Angle

# ---- collection membership
col_collection.objects.link(ob_mop_head)
col_collection.objects.link(ob_mop_handle)

# ---- scene / render settings (as saved in the file)
scene.frame_start = 1; scene.frame_end = 250; scene.frame_set(1)
scene.render.engine = 'BLENDER_EEVEE_NEXT'
scene.cycles.sampling_pattern = 'TABULATED_SOBOL'
scene.cycles.use_light_tree = False
scene.view_settings.view_transform = 'Filmic'
bpy.context.view_layer.update()

# ---- added for rendering (the .blend has no active camera and no usable light): camera, sun
cam_auto = bpy.data.cameras.new('AutoCamera')
cam_auto.lens = 50.0
cam_auto.sensor_width = 36.0
cam_auto.clip_end = 1000.0
ob_auto_camera = bpy.data.objects.new('AutoCamera', cam_auto)
scene.collection.objects.link(ob_auto_camera)
ob_auto_camera.location = (1.56039, -2.47247, 2.0638)
ob_auto_camera.rotation_euler = (1.09748, -7.21219e-08, 0.694738)
scene.camera = ob_auto_camera
light_auto_sun = bpy.data.lights.new('AutoSun', 'SUN')
light_auto_sun.energy = 3.0
light_auto_sun.angle = 0.0523599
ob_auto_sun = bpy.data.objects.new('AutoSun', light_auto_sun)
scene.collection.objects.link(ob_auto_sun)
ob_auto_sun.rotation_euler = (0.872665, 0.174533, 0.523599)
bpy.context.view_layer.update()
